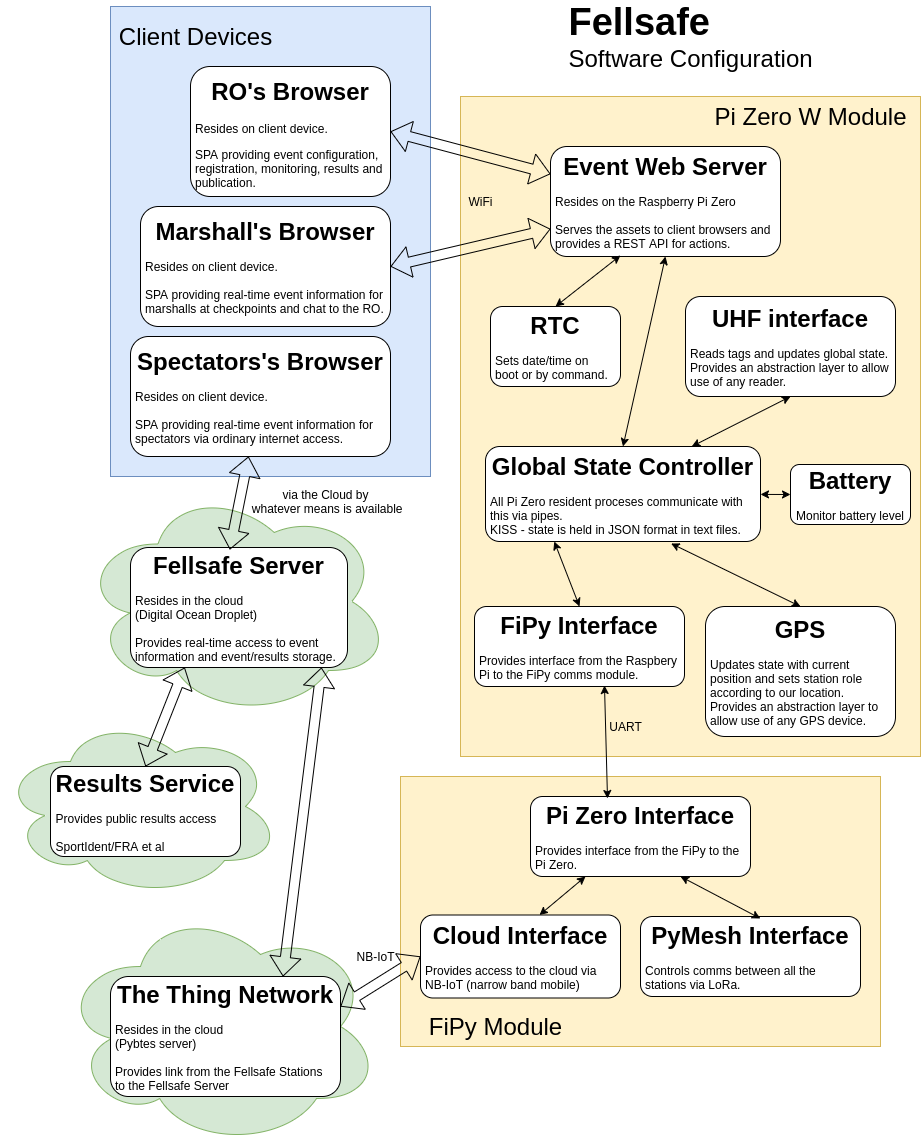

The diagram above was exported from draw.io. Its source (the exported page's mxGraphModel, read from the mxfile embedded in the PNG):
<mxGraphModel dx="1625" dy="1958" grid="1" gridSize="10" guides="1" tooltips="1" connect="1" arrows="1" fold="1" page="1" pageScale="1" pageWidth="827" pageHeight="1169" background="none" math="0" shadow="0">
  <root>
    <mxCell id="0" />
    <mxCell id="1" parent="0" />
    <mxCell id="56" value="" style="rounded=0;whiteSpace=wrap;html=1;fillColor=#fff2cc;strokeColor=#d6b656;" parent="1" vertex="1">
      <mxGeometry x="-350" y="-1070" width="460" height="660" as="geometry" />
    </mxCell>
    <mxCell id="44" value="" style="ellipse;shape=cloud;whiteSpace=wrap;html=1;fillColor=#d5e8d4;strokeColor=#82b366;" parent="1" vertex="1">
      <mxGeometry x="-730" y="-680" width="310" height="230" as="geometry" />
    </mxCell>
    <mxCell id="42" value="" style="rounded=0;whiteSpace=wrap;html=1;fillColor=#fff2cc;strokeColor=#d6b656;" parent="1" vertex="1">
      <mxGeometry x="-410" y="-390" width="480" height="270" as="geometry" />
    </mxCell>
    <mxCell id="17" value="" style="rounded=0;whiteSpace=wrap;html=1;fillColor=#dae8fc;strokeColor=#6c8ebf;" parent="1" vertex="1">
      <mxGeometry x="-700" y="-1160" width="320" height="470" as="geometry" />
    </mxCell>
    <mxCell id="7" value="&lt;h1&gt;RO's Browser&lt;/h1&gt;&lt;p style=&quot;text-align: left&quot;&gt;Resides on client device.&lt;/p&gt;&lt;p style=&quot;text-align: left&quot;&gt;SPA providing event configuration, registration, monitoring, results and publication.&lt;/p&gt;" style="rounded=1;whiteSpace=wrap;html=1;spacingLeft=4;spacingRight=4;" parent="1" vertex="1">
      <mxGeometry x="-620" y="-1100" width="200" height="130" as="geometry" />
    </mxCell>
    <mxCell id="8" value="&lt;font style=&quot;font-size: 24px&quot;&gt;&lt;b&gt;Marshall's Browser&lt;/b&gt;&lt;/font&gt;&lt;br&gt;&lt;div style=&quot;text-align: left&quot;&gt;&lt;span&gt;&lt;br&gt;&lt;/span&gt;&lt;/div&gt;&lt;div style=&quot;text-align: left&quot;&gt;Resides on client device.&lt;br&gt;&lt;/div&gt;&lt;div style=&quot;text-align: left&quot;&gt;&lt;span&gt;&lt;br&gt;&lt;/span&gt;&lt;/div&gt;&lt;div style=&quot;text-align: left&quot;&gt;&lt;span&gt;SPA providing real-time event information for marshalls at checkpoints and chat to the RO.&lt;/span&gt;&lt;/div&gt;" style="rounded=1;whiteSpace=wrap;html=1;spacingLeft=4;spacingRight=4;" parent="1" vertex="1">
      <mxGeometry x="-670" y="-960" width="250" height="120" as="geometry" />
    </mxCell>
    <mxCell id="9" value="&lt;font style=&quot;font-size: 24px&quot;&gt;&lt;b&gt;Event Web Server&lt;/b&gt;&lt;/font&gt;&lt;br&gt;&lt;br&gt;&lt;div style=&quot;text-align: left&quot;&gt;&lt;span&gt;Resides on the Raspberry Pi Zero&lt;/span&gt;&lt;/div&gt;&lt;div style=&quot;text-align: left&quot;&gt;&lt;br&gt;&lt;/div&gt;&lt;div style=&quot;text-align: left&quot;&gt;&lt;span&gt;Serves the assets to client browsers and provides a REST API for actions.&lt;/span&gt;&lt;/div&gt;" style="rounded=1;whiteSpace=wrap;html=1;spacingLeft=4;spacingRight=4;" parent="1" vertex="1">
      <mxGeometry x="-260" y="-1020" width="230" height="110" as="geometry" />
    </mxCell>
    <mxCell id="10" value="" style="shape=flexArrow;endArrow=classic;startArrow=classic;html=1;exitX=1;exitY=0.5;exitDx=0;exitDy=0;entryX=0;entryY=0.25;entryDx=0;entryDy=0;" parent="1" source="7" target="9" edge="1">
      <mxGeometry width="50" height="50" relative="1" as="geometry">
        <mxPoint x="-420" y="-1040" as="sourcePoint" />
        <mxPoint x="-370" y="-1090" as="targetPoint" />
      </mxGeometry>
    </mxCell>
    <mxCell id="11" value="" style="shape=flexArrow;endArrow=classic;startArrow=classic;html=1;exitX=1;exitY=0.5;exitDx=0;exitDy=0;entryX=0;entryY=0.75;entryDx=0;entryDy=0;" parent="1" source="8" target="9" edge="1">
      <mxGeometry width="50" height="50" relative="1" as="geometry">
        <mxPoint x="-390" y="-870" as="sourcePoint" />
        <mxPoint x="-340" y="-920" as="targetPoint" />
      </mxGeometry>
    </mxCell>
    <mxCell id="12" value="&lt;font&gt;&lt;b&gt;&lt;font style=&quot;font-size: 24px&quot;&gt;Global State Controller&lt;/font&gt;&lt;/b&gt;&lt;br&gt;&lt;div style=&quot;font-size: 12px ; text-align: left&quot;&gt;&lt;span&gt;&lt;br&gt;&lt;/span&gt;&lt;/div&gt;&lt;div style=&quot;font-size: 12px ; text-align: left&quot;&gt;&lt;span&gt;All Pi Zero resident proceses communicate with this via pipes.&lt;/span&gt;&lt;br&gt;&lt;/div&gt;&lt;div style=&quot;font-size: 12px ; text-align: left&quot;&gt;&lt;span&gt;KISS - state is held in JSON format in text files.&lt;/span&gt;&lt;/div&gt;&lt;/font&gt;" style="rounded=1;whiteSpace=wrap;html=1;spacingLeft=4;spacingRight=4;" parent="1" vertex="1">
      <mxGeometry x="-325" y="-720" width="275" height="95" as="geometry" />
    </mxCell>
    <mxCell id="13" value="WiFi" style="text;html=1;resizable=0;autosize=1;align=center;verticalAlign=middle;points=[];fillColor=none;strokeColor=none;rounded=0;" parent="1" vertex="1">
      <mxGeometry x="-350" y="-975" width="40" height="20" as="geometry" />
    </mxCell>
    <mxCell id="14" value="&lt;div style=&quot;text-align: left&quot;&gt;&lt;b&gt;&lt;font style=&quot;font-size: 38px&quot;&gt;Fellsafe&lt;/font&gt;&lt;/b&gt;&lt;/div&gt;&lt;div style=&quot;text-align: left&quot;&gt;&lt;span&gt;&lt;font style=&quot;font-size: 24px&quot;&gt;Software Configuration&lt;/font&gt;&lt;/span&gt;&lt;/div&gt;" style="text;html=1;resizable=0;autosize=1;align=center;verticalAlign=middle;points=[];fillColor=none;strokeColor=none;rounded=0;" parent="1" vertex="1">
      <mxGeometry x="-250" y="-1155" width="260" height="50" as="geometry" />
    </mxCell>
    <mxCell id="16" value="&lt;font style=&quot;font-size: 24px&quot;&gt;Client Devices&lt;/font&gt;" style="text;html=1;resizable=0;autosize=1;align=center;verticalAlign=middle;points=[];fillColor=none;strokeColor=none;rounded=0;" parent="1" vertex="1">
      <mxGeometry x="-700" y="-1140" width="170" height="20" as="geometry" />
    </mxCell>
    <mxCell id="18" value="&lt;font style=&quot;font-size: 24px&quot;&gt;&lt;b&gt;Spectators's Browser&lt;/b&gt;&lt;/font&gt;&lt;br&gt;&lt;div style=&quot;text-align: left&quot;&gt;&lt;span&gt;&lt;br&gt;&lt;/span&gt;&lt;/div&gt;&lt;div style=&quot;text-align: left&quot;&gt;Resides on client device.&lt;br&gt;&lt;/div&gt;&lt;div style=&quot;text-align: left&quot;&gt;&lt;span&gt;&lt;br&gt;&lt;/span&gt;&lt;/div&gt;&lt;div style=&quot;text-align: left&quot;&gt;&lt;span&gt;SPA providing real-time event information for spectators via ordinary internet access.&lt;/span&gt;&lt;/div&gt;" style="rounded=1;whiteSpace=wrap;html=1;spacingLeft=4;spacingRight=4;" parent="1" vertex="1">
      <mxGeometry x="-680" y="-830" width="260" height="120" as="geometry" />
    </mxCell>
    <mxCell id="19" value="&lt;b&gt;&lt;font style=&quot;font-size: 24px&quot;&gt;Fellsafe Server&lt;/font&gt;&lt;/b&gt;&lt;br&gt;&lt;br&gt;&lt;div style=&quot;text-align: left&quot;&gt;&lt;span&gt;Resides in the cloud&lt;/span&gt;&lt;/div&gt;&lt;div style=&quot;text-align: left&quot;&gt;&lt;span&gt;(Digital Ocean Droplet)&lt;/span&gt;&lt;/div&gt;&lt;div style=&quot;text-align: left&quot;&gt;&lt;br&gt;&lt;/div&gt;&lt;div style=&quot;text-align: left&quot;&gt;&lt;span&gt;Provides real-time access to event information and event/results storage.&lt;/span&gt;&lt;/div&gt;" style="rounded=1;whiteSpace=wrap;html=1;spacingLeft=4;spacingRight=4;" parent="1" vertex="1">
      <mxGeometry x="-680" y="-619" width="217" height="120" as="geometry" />
    </mxCell>
    <mxCell id="22" value="" style="shape=flexArrow;endArrow=classic;startArrow=classic;html=1;exitX=0.458;exitY=0.017;exitDx=0;exitDy=0;exitPerimeter=0;" parent="1" source="19" target="18" edge="1">
      <mxGeometry width="50" height="50" relative="1" as="geometry">
        <mxPoint x="-590" y="-640" as="sourcePoint" />
        <mxPoint x="-540" y="-690" as="targetPoint" />
      </mxGeometry>
    </mxCell>
    <mxCell id="23" value="via the Cloud by&lt;br&gt;&amp;nbsp;whatever means is available" style="text;html=1;resizable=0;autosize=1;align=center;verticalAlign=middle;points=[];fillColor=none;strokeColor=none;rounded=0;" parent="1" vertex="1">
      <mxGeometry x="-570" y="-680" width="170" height="30" as="geometry" />
    </mxCell>
    <mxCell id="24" value="&lt;b&gt;&lt;font style=&quot;font-size: 24px&quot;&gt;UHF interface&lt;/font&gt;&lt;/b&gt;&lt;br&gt;&lt;br&gt;&lt;div style=&quot;text-align: left&quot;&gt;&lt;span&gt;Reads tags and updates global state.&lt;/span&gt;&lt;br&gt;&lt;/div&gt;&lt;div style=&quot;text-align: left&quot;&gt;&lt;span&gt;Provides an abstraction layer to allow use of any reader.&lt;/span&gt;&lt;/div&gt;" style="rounded=1;whiteSpace=wrap;html=1;spacingLeft=4;spacingRight=4;" parent="1" vertex="1">
      <mxGeometry x="-125" y="-870" width="210" height="100" as="geometry" />
    </mxCell>
    <mxCell id="25" value="" style="endArrow=classic;startArrow=classic;html=1;entryX=0.75;entryY=0;entryDx=0;entryDy=0;exitX=0.5;exitY=1;exitDx=0;exitDy=0;" parent="1" source="24" target="12" edge="1">
      <mxGeometry width="50" height="50" relative="1" as="geometry">
        <mxPoint x="-120" y="-642" as="sourcePoint" />
        <mxPoint x="-250" y="-680" as="targetPoint" />
      </mxGeometry>
    </mxCell>
    <mxCell id="26" value="" style="endArrow=classic;startArrow=classic;html=1;exitX=0.5;exitY=0;exitDx=0;exitDy=0;entryX=0.5;entryY=1;entryDx=0;entryDy=0;" parent="1" source="12" target="9" edge="1">
      <mxGeometry width="50" height="50" relative="1" as="geometry">
        <mxPoint x="-220" y="-860" as="sourcePoint" />
        <mxPoint x="-170" y="-890" as="targetPoint" />
      </mxGeometry>
    </mxCell>
    <mxCell id="27" value="&lt;font style=&quot;font-size: 24px&quot;&gt;&lt;b&gt;RTC&lt;/b&gt;&lt;/font&gt;&lt;br&gt;&lt;br&gt;&lt;div style=&quot;text-align: left&quot;&gt;&lt;span&gt;Sets date/time on boot or by command.&lt;/span&gt;&lt;/div&gt;" style="rounded=1;whiteSpace=wrap;html=1;spacingLeft=4;spacingRight=4;" parent="1" vertex="1">
      <mxGeometry x="-320" y="-860" width="130" height="80" as="geometry" />
    </mxCell>
    <mxCell id="28" value="" style="endArrow=classic;startArrow=classic;html=1;entryX=0.304;entryY=0.991;entryDx=0;entryDy=0;entryPerimeter=0;exitX=0.5;exitY=0;exitDx=0;exitDy=0;" parent="1" source="27" target="9" edge="1">
      <mxGeometry width="50" height="50" relative="1" as="geometry">
        <mxPoint x="-360" y="-760" as="sourcePoint" />
        <mxPoint x="-310" y="-810" as="targetPoint" />
      </mxGeometry>
    </mxCell>
    <mxCell id="29" value="&lt;b style=&quot;font-size: 24px&quot;&gt;GPS&lt;br&gt;&lt;/b&gt;&lt;br&gt;&lt;div style=&quot;text-align: left&quot;&gt;&lt;span&gt;Updates state with current position and sets station role according to our location.&lt;/span&gt;&lt;/div&gt;&lt;div style=&quot;text-align: left&quot;&gt;&lt;span&gt;Provides an abstraction layer to allow use of any GPS device.&lt;/span&gt;&lt;/div&gt;" style="rounded=1;whiteSpace=wrap;html=1;spacingLeft=4;spacingRight=4;" parent="1" vertex="1">
      <mxGeometry x="-105" y="-560" width="190" height="130" as="geometry" />
    </mxCell>
    <mxCell id="30" value="" style="endArrow=classic;startArrow=classic;html=1;entryX=0.675;entryY=1.021;entryDx=0;entryDy=0;entryPerimeter=0;exitX=0.5;exitY=0;exitDx=0;exitDy=0;" parent="1" source="29" target="12" edge="1">
      <mxGeometry width="50" height="50" relative="1" as="geometry">
        <mxPoint x="-280" y="-480" as="sourcePoint" />
        <mxPoint x="-230" y="-530" as="targetPoint" />
      </mxGeometry>
    </mxCell>
    <mxCell id="31" value="&lt;b&gt;&lt;font style=&quot;font-size: 24px&quot;&gt;FiPy Interface&lt;/font&gt;&lt;/b&gt;&lt;br&gt;&lt;br&gt;&lt;div style=&quot;text-align: left&quot;&gt;&lt;span&gt;Provides interface from the Raspbery Pi to the FiPy comms module.&lt;/span&gt;&lt;/div&gt;" style="rounded=1;whiteSpace=wrap;html=1;spacingLeft=4;spacingRight=4;" parent="1" vertex="1">
      <mxGeometry x="-336" y="-560" width="210" height="80" as="geometry" />
    </mxCell>
    <mxCell id="32" value="" style="endArrow=classic;startArrow=classic;html=1;entryX=0.25;entryY=1;entryDx=0;entryDy=0;exitX=0.5;exitY=0;exitDx=0;exitDy=0;" parent="1" source="31" target="12" edge="1">
      <mxGeometry width="50" height="50" relative="1" as="geometry">
        <mxPoint x="-280" y="-540" as="sourcePoint" />
        <mxPoint x="-230" y="-590" as="targetPoint" />
      </mxGeometry>
    </mxCell>
    <mxCell id="33" value="&lt;b&gt;&lt;font style=&quot;font-size: 24px&quot;&gt;Pi Zero Interface&lt;/font&gt;&lt;/b&gt;&lt;br&gt;&lt;br&gt;&lt;div style=&quot;text-align: left&quot;&gt;&lt;span&gt;Provides interface from the FiPy to the Pi Zero.&lt;/span&gt;&lt;/div&gt;" style="rounded=1;whiteSpace=wrap;html=1;spacingLeft=4;spacingRight=4;" parent="1" vertex="1">
      <mxGeometry x="-280" y="-370" width="220" height="80" as="geometry" />
    </mxCell>
    <mxCell id="34" value="" style="endArrow=classic;startArrow=classic;html=1;entryX=0.619;entryY=0.988;entryDx=0;entryDy=0;entryPerimeter=0;exitX=0.35;exitY=0.025;exitDx=0;exitDy=0;exitPerimeter=0;" parent="1" source="33" target="31" edge="1">
      <mxGeometry width="50" height="50" relative="1" as="geometry">
        <mxPoint x="-280" y="-510" as="sourcePoint" />
        <mxPoint x="-230" y="-560" as="targetPoint" />
      </mxGeometry>
    </mxCell>
    <mxCell id="35" value="UART" style="text;html=1;resizable=0;autosize=1;align=center;verticalAlign=middle;points=[];fillColor=none;strokeColor=none;rounded=0;" parent="1" vertex="1">
      <mxGeometry x="-210" y="-450" width="50" height="20" as="geometry" />
    </mxCell>
    <mxCell id="36" value="&lt;b&gt;&lt;font style=&quot;font-size: 24px&quot;&gt;PyMesh Interface&lt;/font&gt;&lt;/b&gt;&lt;br&gt;&lt;br&gt;&lt;div style=&quot;text-align: left&quot;&gt;&lt;span&gt;Controls comms between all the stations via LoRa.&lt;/span&gt;&lt;/div&gt;" style="rounded=1;whiteSpace=wrap;html=1;spacingLeft=4;spacingRight=4;" parent="1" vertex="1">
      <mxGeometry x="-170" y="-250" width="220" height="80" as="geometry" />
    </mxCell>
    <mxCell id="37" value="" style="endArrow=classic;startArrow=classic;html=1;entryX=0.682;entryY=1;entryDx=0;entryDy=0;entryPerimeter=0;exitX=0.545;exitY=0.025;exitDx=0;exitDy=0;exitPerimeter=0;" parent="1" source="36" target="33" edge="1">
      <mxGeometry width="50" height="50" relative="1" as="geometry">
        <mxPoint x="-320" y="-130" as="sourcePoint" />
        <mxPoint x="-270" y="-180" as="targetPoint" />
      </mxGeometry>
    </mxCell>
    <mxCell id="38" value="&lt;b&gt;&lt;font style=&quot;font-size: 24px&quot;&gt;Cloud Interface&lt;/font&gt;&lt;/b&gt;&lt;br&gt;&lt;br&gt;&lt;div style=&quot;text-align: left&quot;&gt;&lt;span&gt;Provides access to the cloud via NB-IoT (narrow band mobile)&lt;/span&gt;&lt;/div&gt;" style="rounded=1;whiteSpace=wrap;html=1;spacingLeft=4;spacingRight=4;" parent="1" vertex="1">
      <mxGeometry x="-390" y="-251.5" width="200" height="83" as="geometry" />
    </mxCell>
    <mxCell id="39" value="" style="endArrow=classic;startArrow=classic;html=1;exitX=0.595;exitY=0;exitDx=0;exitDy=0;exitPerimeter=0;entryX=0.25;entryY=1;entryDx=0;entryDy=0;" parent="1" source="38" target="33" edge="1">
      <mxGeometry width="50" height="50" relative="1" as="geometry">
        <mxPoint x="-320" y="-320" as="sourcePoint" />
        <mxPoint x="-323" y="-280" as="targetPoint" />
      </mxGeometry>
    </mxCell>
    <mxCell id="41" value="NB-IoT" style="text;html=1;resizable=0;autosize=1;align=center;verticalAlign=middle;points=[];fillColor=none;strokeColor=none;rounded=0;" parent="1" vertex="1">
      <mxGeometry x="-460" y="-220" width="50" height="20" as="geometry" />
    </mxCell>
    <mxCell id="43" value="&lt;font style=&quot;font-size: 24px&quot;&gt;FiPy Module&lt;/font&gt;" style="text;html=1;resizable=0;autosize=1;align=center;verticalAlign=middle;points=[];fillColor=none;strokeColor=none;rounded=0;" parent="1" vertex="1">
      <mxGeometry x="-390" y="-150" width="150" height="20" as="geometry" />
    </mxCell>
    <mxCell id="46" value="" style="ellipse;shape=cloud;whiteSpace=wrap;html=1;fillColor=#d5e8d4;strokeColor=#82b366;" parent="1" vertex="1">
      <mxGeometry x="-810" y="-450" width="280" height="180" as="geometry" />
    </mxCell>
    <mxCell id="47" value="&lt;font style=&quot;font-size: 24px&quot;&gt;&lt;b&gt;Results Service&lt;/b&gt;&lt;/font&gt;&lt;br&gt;&lt;br&gt;&lt;div style=&quot;text-align: left&quot;&gt;&lt;span&gt;Provides public results access&lt;/span&gt;&lt;/div&gt;&lt;div style=&quot;text-align: left&quot;&gt;&lt;span&gt;&lt;br&gt;&lt;/span&gt;&lt;/div&gt;&lt;div style=&quot;text-align: left&quot;&gt;&lt;span&gt;SportIdent/FRA et al&lt;/span&gt;&lt;/div&gt;" style="rounded=1;whiteSpace=wrap;html=1;spacingLeft=4;spacingRight=4;" parent="1" vertex="1">
      <mxGeometry x="-760" y="-400" width="190" height="90" as="geometry" />
    </mxCell>
    <mxCell id="50" value="" style="ellipse;shape=cloud;whiteSpace=wrap;html=1;fillColor=#d5e8d4;strokeColor=#82b366;" parent="1" vertex="1">
      <mxGeometry x="-750" y="-260" width="320" height="240" as="geometry" />
    </mxCell>
    <mxCell id="51" value="&lt;b&gt;&lt;font style=&quot;font-size: 24px&quot;&gt;The Thing Network&lt;/font&gt;&lt;/b&gt;&lt;br&gt;&lt;br&gt;&lt;div style=&quot;text-align: left&quot;&gt;&lt;span&gt;Resides in the cloud&lt;/span&gt;&lt;/div&gt;&lt;div style=&quot;text-align: left&quot;&gt;&lt;span&gt;(Pybtes server)&lt;/span&gt;&lt;/div&gt;&lt;div style=&quot;text-align: left&quot;&gt;&lt;br&gt;&lt;/div&gt;&lt;div style=&quot;text-align: left&quot;&gt;&lt;span&gt;Provides link from the Fellsafe Stations to the Fellsafe Server&lt;/span&gt;&lt;/div&gt;" style="rounded=1;whiteSpace=wrap;html=1;spacingLeft=4;spacingRight=4;" parent="1" vertex="1">
      <mxGeometry x="-700" y="-190" width="230" height="120" as="geometry" />
    </mxCell>
    <mxCell id="53" value="" style="shape=flexArrow;endArrow=classic;startArrow=classic;html=1;exitX=1;exitY=0.25;exitDx=0;exitDy=0;entryX=0;entryY=0.5;entryDx=0;entryDy=0;" parent="1" source="51" target="38" edge="1">
      <mxGeometry width="50" height="50" relative="1" as="geometry">
        <mxPoint x="-410" y="-350" as="sourcePoint" />
        <mxPoint x="-360" y="-400" as="targetPoint" />
      </mxGeometry>
    </mxCell>
    <mxCell id="54" value="" style="shape=flexArrow;endArrow=classic;startArrow=classic;html=1;entryX=0.25;entryY=1;entryDx=0;entryDy=0;exitX=0.5;exitY=0;exitDx=0;exitDy=0;" parent="1" source="47" target="19" edge="1">
      <mxGeometry width="50" height="50" relative="1" as="geometry">
        <mxPoint x="-670" y="-410" as="sourcePoint" />
        <mxPoint x="-610" y="-480" as="targetPoint" />
      </mxGeometry>
    </mxCell>
    <mxCell id="55" value="" style="shape=flexArrow;endArrow=classic;startArrow=classic;html=1;entryX=0.88;entryY=1;entryDx=0;entryDy=0;entryPerimeter=0;exitX=0.75;exitY=0;exitDx=0;exitDy=0;" parent="1" source="51" target="19" edge="1">
      <mxGeometry width="50" height="50" relative="1" as="geometry">
        <mxPoint x="-410" y="-350" as="sourcePoint" />
        <mxPoint x="-360" y="-400" as="targetPoint" />
      </mxGeometry>
    </mxCell>
    <mxCell id="57" value="&lt;font style=&quot;font-size: 24px&quot;&gt;Pi Zero W Module&lt;/font&gt;" style="text;html=1;resizable=0;autosize=1;align=center;verticalAlign=middle;points=[];fillColor=none;strokeColor=none;rounded=0;" parent="1" vertex="1">
      <mxGeometry x="-105" y="-1060" width="210" height="20" as="geometry" />
    </mxCell>
    <mxCell id="58" value="&lt;b&gt;&lt;font style=&quot;font-size: 24px&quot;&gt;Battery&lt;/font&gt;&lt;/b&gt;&lt;br&gt;&lt;br&gt;Monitor battery level" style="rounded=1;whiteSpace=wrap;html=1;" parent="1" vertex="1">
      <mxGeometry x="-20" y="-702" width="120" height="60" as="geometry" />
    </mxCell>
    <mxCell id="59" value="" style="endArrow=classic;startArrow=classic;html=1;entryX=0;entryY=0.5;entryDx=0;entryDy=0;" parent="1" source="12" target="58" edge="1">
      <mxGeometry width="50" height="50" relative="1" as="geometry">
        <mxPoint x="-20" y="-580" as="sourcePoint" />
        <mxPoint x="30" y="-630" as="targetPoint" />
      </mxGeometry>
    </mxCell>
  </root>
</mxGraphModel>